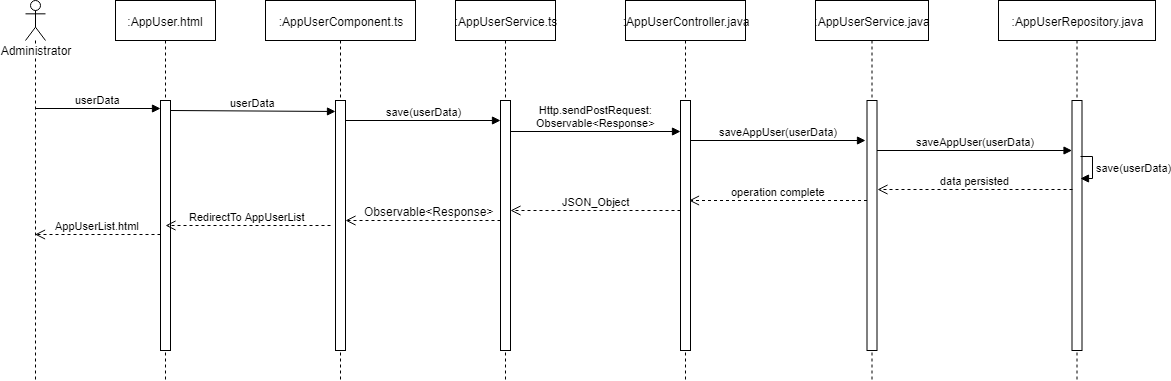

The diagram above was exported from draw.io. Its source (the exported page's mxGraphModel, read from the mxfile embedded in the PNG):
<mxGraphModel dx="1667" dy="435" grid="1" gridSize="10" guides="1" tooltips="1" connect="1" arrows="1" fold="1" page="1" pageScale="1" pageWidth="827" pageHeight="1169" math="0" shadow="0">
  <root>
    <mxCell id="0" />
    <mxCell id="1" parent="0" />
    <mxCell id="w4Rst9HtTat1AvWIJeFG-2" value=":AppUser.html" style="shape=umlLifeline;perimeter=lifelinePerimeter;whiteSpace=wrap;html=1;container=1;collapsible=0;recursiveResize=0;outlineConnect=0;" vertex="1" parent="1">
      <mxGeometry x="90" y="20" width="100" height="380" as="geometry" />
    </mxCell>
    <mxCell id="w4Rst9HtTat1AvWIJeFG-3" value="" style="html=1;points=[];perimeter=orthogonalPerimeter;" vertex="1" parent="w4Rst9HtTat1AvWIJeFG-2">
      <mxGeometry x="45" y="100" width="10" height="250" as="geometry" />
    </mxCell>
    <mxCell id="w4Rst9HtTat1AvWIJeFG-4" value=":AppUserComponent.ts" style="shape=umlLifeline;perimeter=lifelinePerimeter;whiteSpace=wrap;html=1;container=1;collapsible=0;recursiveResize=0;outlineConnect=0;" vertex="1" parent="1">
      <mxGeometry x="240" y="20" width="150" height="380" as="geometry" />
    </mxCell>
    <mxCell id="w4Rst9HtTat1AvWIJeFG-5" value="" style="html=1;points=[];perimeter=orthogonalPerimeter;" vertex="1" parent="w4Rst9HtTat1AvWIJeFG-4">
      <mxGeometry x="70" y="100" width="10" height="250" as="geometry" />
    </mxCell>
    <mxCell id="w4Rst9HtTat1AvWIJeFG-6" value=":AppUserService.ts" style="shape=umlLifeline;perimeter=lifelinePerimeter;whiteSpace=wrap;html=1;container=1;collapsible=0;recursiveResize=0;outlineConnect=0;" vertex="1" parent="1">
      <mxGeometry x="430" y="20" width="100" height="380" as="geometry" />
    </mxCell>
    <mxCell id="w4Rst9HtTat1AvWIJeFG-7" value="" style="html=1;points=[];perimeter=orthogonalPerimeter;" vertex="1" parent="w4Rst9HtTat1AvWIJeFG-6">
      <mxGeometry x="45" y="100" width="10" height="250" as="geometry" />
    </mxCell>
    <mxCell id="w4Rst9HtTat1AvWIJeFG-8" value=":AppUserController.java" style="shape=umlLifeline;perimeter=lifelinePerimeter;whiteSpace=wrap;html=1;container=1;collapsible=0;recursiveResize=0;outlineConnect=0;" vertex="1" parent="1">
      <mxGeometry x="600" y="20" width="120" height="380" as="geometry" />
    </mxCell>
    <mxCell id="w4Rst9HtTat1AvWIJeFG-9" value="" style="html=1;points=[];perimeter=orthogonalPerimeter;" vertex="1" parent="w4Rst9HtTat1AvWIJeFG-8">
      <mxGeometry x="55" y="100" width="10" height="250" as="geometry" />
    </mxCell>
    <mxCell id="w4Rst9HtTat1AvWIJeFG-10" value=":AppUserService.java" style="shape=umlLifeline;perimeter=lifelinePerimeter;whiteSpace=wrap;html=1;container=1;collapsible=0;recursiveResize=0;outlineConnect=0;" vertex="1" parent="1">
      <mxGeometry x="790" y="20" width="113" height="380" as="geometry" />
    </mxCell>
    <mxCell id="w4Rst9HtTat1AvWIJeFG-11" value="" style="html=1;points=[];perimeter=orthogonalPerimeter;" vertex="1" parent="w4Rst9HtTat1AvWIJeFG-10">
      <mxGeometry x="51.5" y="100" width="10" height="250" as="geometry" />
    </mxCell>
    <mxCell id="w4Rst9HtTat1AvWIJeFG-12" value=":AppUserRepository.java" style="shape=umlLifeline;perimeter=lifelinePerimeter;whiteSpace=wrap;html=1;container=1;collapsible=0;recursiveResize=0;outlineConnect=0;" vertex="1" parent="1">
      <mxGeometry x="973" y="20" width="157" height="380" as="geometry" />
    </mxCell>
    <mxCell id="w4Rst9HtTat1AvWIJeFG-13" value="" style="html=1;points=[];perimeter=orthogonalPerimeter;" vertex="1" parent="w4Rst9HtTat1AvWIJeFG-12">
      <mxGeometry x="73.5" y="100" width="10" height="250" as="geometry" />
    </mxCell>
    <mxCell id="w4Rst9HtTat1AvWIJeFG-16" value="Administrator" style="shape=umlLifeline;participant=umlActor;perimeter=lifelinePerimeter;whiteSpace=wrap;html=1;container=1;collapsible=0;recursiveResize=0;verticalAlign=top;spacingTop=36;labelBackgroundColor=#ffffff;outlineConnect=0;" vertex="1" parent="1">
      <mxGeometry y="20" width="20" height="380" as="geometry" />
    </mxCell>
    <mxCell id="w4Rst9HtTat1AvWIJeFG-17" value="userData" style="html=1;verticalAlign=bottom;endArrow=block;entryX=0;entryY=0.032;entryDx=0;entryDy=0;entryPerimeter=0;" edge="1" parent="1" source="w4Rst9HtTat1AvWIJeFG-16" target="w4Rst9HtTat1AvWIJeFG-3">
      <mxGeometry width="80" relative="1" as="geometry">
        <mxPoint x="-40" y="350" as="sourcePoint" />
        <mxPoint x="90" y="270" as="targetPoint" />
      </mxGeometry>
    </mxCell>
    <mxCell id="w4Rst9HtTat1AvWIJeFG-18" value="userData" style="html=1;verticalAlign=bottom;endArrow=block;entryX=0;entryY=0.044;entryDx=0;entryDy=0;entryPerimeter=0;" edge="1" parent="1" target="w4Rst9HtTat1AvWIJeFG-5">
      <mxGeometry width="80" relative="1" as="geometry">
        <mxPoint x="145" y="130" as="sourcePoint" />
        <mxPoint x="270.5" y="130" as="targetPoint" />
      </mxGeometry>
    </mxCell>
    <mxCell id="w4Rst9HtTat1AvWIJeFG-19" value="save(userData)" style="html=1;verticalAlign=bottom;endArrow=block;entryX=0;entryY=0.08;entryDx=0;entryDy=0;entryPerimeter=0;" edge="1" parent="1" target="w4Rst9HtTat1AvWIJeFG-7">
      <mxGeometry width="80" relative="1" as="geometry">
        <mxPoint x="320" y="140" as="sourcePoint" />
        <mxPoint x="440.5" y="140" as="targetPoint" />
      </mxGeometry>
    </mxCell>
    <mxCell id="w4Rst9HtTat1AvWIJeFG-20" value="Http.sendPostRequest:&lt;br&gt;Observable&amp;lt;Response&amp;gt;&lt;br&gt;" style="html=1;verticalAlign=bottom;endArrow=block;entryX=0;entryY=0.124;entryDx=0;entryDy=0;entryPerimeter=0;exitX=1;exitY=0.124;exitDx=0;exitDy=0;exitPerimeter=0;" edge="1" parent="1" source="w4Rst9HtTat1AvWIJeFG-7" target="w4Rst9HtTat1AvWIJeFG-9">
      <mxGeometry width="80" relative="1" as="geometry">
        <mxPoint x="490" y="150" as="sourcePoint" />
        <mxPoint x="650" y="150" as="targetPoint" />
      </mxGeometry>
    </mxCell>
    <mxCell id="w4Rst9HtTat1AvWIJeFG-21" value="saveAppUser(userData)" style="html=1;verticalAlign=bottom;endArrow=block;exitX=1;exitY=0.124;exitDx=0;exitDy=0;exitPerimeter=0;" edge="1" parent="1">
      <mxGeometry width="80" relative="1" as="geometry">
        <mxPoint x="665" y="160" as="sourcePoint" />
        <mxPoint x="840" y="160" as="targetPoint" />
      </mxGeometry>
    </mxCell>
    <mxCell id="w4Rst9HtTat1AvWIJeFG-22" value="saveAppUser(userData)" style="html=1;verticalAlign=bottom;endArrow=block;" edge="1" parent="1" target="w4Rst9HtTat1AvWIJeFG-13">
      <mxGeometry width="80" relative="1" as="geometry">
        <mxPoint x="851.5" y="170" as="sourcePoint" />
        <mxPoint x="1011.5" y="170" as="targetPoint" />
      </mxGeometry>
    </mxCell>
    <mxCell id="w4Rst9HtTat1AvWIJeFG-23" value="save(userData)" style="edgeStyle=orthogonalEdgeStyle;html=1;align=left;spacingLeft=2;endArrow=block;rounded=0;entryX=0.52;entryY=0.468;entryDx=0;entryDy=0;entryPerimeter=0;" edge="1" parent="1" target="w4Rst9HtTat1AvWIJeFG-12">
      <mxGeometry relative="1" as="geometry">
        <mxPoint x="1055" y="176" as="sourcePoint" />
        <Array as="points">
          <mxPoint x="1067" y="176" />
          <mxPoint x="1067" y="198" />
        </Array>
        <mxPoint x="1046.5" y="196" as="targetPoint" />
      </mxGeometry>
    </mxCell>
    <mxCell id="w4Rst9HtTat1AvWIJeFG-24" value="data persisted" style="html=1;verticalAlign=bottom;endArrow=open;dashed=1;endSize=8;entryX=1.05;entryY=0.356;entryDx=0;entryDy=0;entryPerimeter=0;exitX=0.05;exitY=0.356;exitDx=0;exitDy=0;exitPerimeter=0;" edge="1" parent="1" source="w4Rst9HtTat1AvWIJeFG-13" target="w4Rst9HtTat1AvWIJeFG-11">
      <mxGeometry relative="1" as="geometry">
        <mxPoint x="1030" y="209" as="sourcePoint" />
        <mxPoint x="940" y="209" as="targetPoint" />
      </mxGeometry>
    </mxCell>
    <mxCell id="w4Rst9HtTat1AvWIJeFG-25" value="operation complete" style="html=1;verticalAlign=bottom;endArrow=open;dashed=1;endSize=8;entryX=1.05;entryY=0.356;entryDx=0;entryDy=0;entryPerimeter=0;" edge="1" parent="1">
      <mxGeometry relative="1" as="geometry">
        <mxPoint x="841.5" y="220" as="sourcePoint" />
        <mxPoint x="663.5" y="220" as="targetPoint" />
      </mxGeometry>
    </mxCell>
    <mxCell id="w4Rst9HtTat1AvWIJeFG-26" value="JSON_Object" style="html=1;verticalAlign=bottom;endArrow=open;dashed=1;endSize=8;" edge="1" parent="1">
      <mxGeometry relative="1" as="geometry">
        <mxPoint x="655" y="230" as="sourcePoint" />
        <mxPoint x="485" y="230" as="targetPoint" />
      </mxGeometry>
    </mxCell>
    <mxCell id="w4Rst9HtTat1AvWIJeFG-27" value="" style="html=1;verticalAlign=bottom;endArrow=open;dashed=1;endSize=8;" edge="1" parent="1">
      <mxGeometry relative="1" as="geometry">
        <mxPoint x="475" y="240" as="sourcePoint" />
        <mxPoint x="320" y="240" as="targetPoint" />
      </mxGeometry>
    </mxCell>
    <mxCell id="w4Rst9HtTat1AvWIJeFG-28" value="Observable&amp;lt;Response&amp;gt;" style="text;html=1;resizable=0;points=[];align=center;verticalAlign=middle;labelBackgroundColor=#ffffff;" vertex="1" connectable="0" parent="w4Rst9HtTat1AvWIJeFG-27">
      <mxGeometry x="-0.3818" y="-1" relative="1" as="geometry">
        <mxPoint x="-24" y="-9" as="offset" />
      </mxGeometry>
    </mxCell>
    <mxCell id="w4Rst9HtTat1AvWIJeFG-29" value="RedirectTo AppUserList" style="html=1;verticalAlign=bottom;endArrow=open;dashed=1;endSize=8;" edge="1" parent="1">
      <mxGeometry relative="1" as="geometry">
        <mxPoint x="305" y="245" as="sourcePoint" />
        <mxPoint x="140" y="245" as="targetPoint" />
      </mxGeometry>
    </mxCell>
    <mxCell id="w4Rst9HtTat1AvWIJeFG-33" value="AppUserList.html" style="html=1;verticalAlign=bottom;endArrow=open;dashed=1;endSize=8;" edge="1" parent="1">
      <mxGeometry relative="1" as="geometry">
        <mxPoint x="135" y="254" as="sourcePoint" />
        <mxPoint x="9.5" y="254" as="targetPoint" />
      </mxGeometry>
    </mxCell>
  </root>
</mxGraphModel>